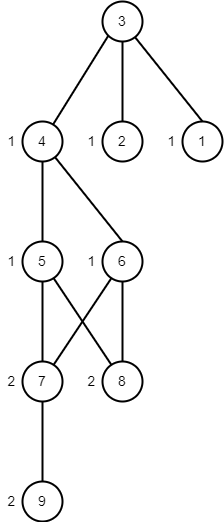

The diagram above was exported from draw.io. Its source (the exported page's mxGraphModel, read from the mxfile embedded in the PNG):
<mxGraphModel dx="1494" dy="744" grid="1" gridSize="10" guides="1" tooltips="1" connect="1" arrows="1" fold="1" page="1" pageScale="1" pageWidth="827" pageHeight="1169" math="0" shadow="0">
  <root>
    <mxCell id="0" />
    <mxCell id="1" parent="0" />
    <mxCell id="j8u44XXFOYgNycbPfDz--1" value="&lt;font style=&quot;font-size: 14px;&quot; color=&quot;#000000&quot;&gt;1&lt;/font&gt;" style="ellipse;whiteSpace=wrap;html=1;aspect=fixed;strokeWidth=2;fontColor=#FF8000;fillColor=none;" vertex="1" parent="1">
      <mxGeometry x="241" y="160" width="40" height="40" as="geometry" />
    </mxCell>
    <mxCell id="j8u44XXFOYgNycbPfDz--2" value="&lt;font style=&quot;font-size: 14px;&quot; color=&quot;#000000&quot;&gt;2&lt;/font&gt;" style="ellipse;whiteSpace=wrap;html=1;aspect=fixed;strokeWidth=2;fontColor=#FF8000;fillColor=none;" vertex="1" parent="1">
      <mxGeometry x="161" y="160" width="40" height="40" as="geometry" />
    </mxCell>
    <mxCell id="j8u44XXFOYgNycbPfDz--3" style="edgeStyle=none;rounded=0;orthogonalLoop=1;jettySize=auto;html=1;entryX=0.5;entryY=0;entryDx=0;entryDy=0;strokeColor=#000000;strokeWidth=2;fontSize=14;fontColor=#000000;endArrow=none;endFill=0;" edge="1" parent="1" source="j8u44XXFOYgNycbPfDz--5" target="j8u44XXFOYgNycbPfDz--1">
      <mxGeometry relative="1" as="geometry" />
    </mxCell>
    <mxCell id="j8u44XXFOYgNycbPfDz--4" style="edgeStyle=none;rounded=0;orthogonalLoop=1;jettySize=auto;html=1;strokeColor=#000000;strokeWidth=2;fontSize=14;fontColor=#000000;endArrow=none;endFill=0;" edge="1" parent="1" source="j8u44XXFOYgNycbPfDz--5" target="j8u44XXFOYgNycbPfDz--2">
      <mxGeometry relative="1" as="geometry" />
    </mxCell>
    <mxCell id="j8u44XXFOYgNycbPfDz--5" value="&lt;font style=&quot;font-size: 14px;&quot; color=&quot;#000000&quot;&gt;3&lt;/font&gt;" style="ellipse;whiteSpace=wrap;html=1;aspect=fixed;strokeWidth=2;fontColor=#FF8000;fillColor=none;" vertex="1" parent="1">
      <mxGeometry x="161" y="40" width="40" height="40" as="geometry" />
    </mxCell>
    <mxCell id="j8u44XXFOYgNycbPfDz--6" style="edgeStyle=none;rounded=0;orthogonalLoop=1;jettySize=auto;html=1;entryX=0.5;entryY=0;entryDx=0;entryDy=0;strokeColor=#000000;strokeWidth=2;fontSize=14;fontColor=#000000;endArrow=none;endFill=0;" edge="1" parent="1" source="j8u44XXFOYgNycbPfDz--9" target="j8u44XXFOYgNycbPfDz--10">
      <mxGeometry relative="1" as="geometry" />
    </mxCell>
    <mxCell id="j8u44XXFOYgNycbPfDz--7" style="edgeStyle=none;rounded=0;orthogonalLoop=1;jettySize=auto;html=1;entryX=0.5;entryY=0;entryDx=0;entryDy=0;strokeColor=#000000;strokeWidth=2;fontSize=14;fontColor=#000000;endArrow=none;endFill=0;" edge="1" parent="1" source="j8u44XXFOYgNycbPfDz--9" target="j8u44XXFOYgNycbPfDz--19">
      <mxGeometry relative="1" as="geometry" />
    </mxCell>
    <mxCell id="j8u44XXFOYgNycbPfDz--8" style="edgeStyle=none;rounded=0;orthogonalLoop=1;jettySize=auto;html=1;strokeColor=#000000;strokeWidth=2;fontSize=14;fontColor=#000000;endArrow=none;endFill=0;entryX=0;entryY=1;entryDx=0;entryDy=0;" edge="1" parent="1" source="j8u44XXFOYgNycbPfDz--9" target="j8u44XXFOYgNycbPfDz--5">
      <mxGeometry relative="1" as="geometry">
        <mxPoint x="60" y="840" as="targetPoint" />
      </mxGeometry>
    </mxCell>
    <mxCell id="j8u44XXFOYgNycbPfDz--9" value="&lt;font style=&quot;font-size: 14px;&quot; color=&quot;#000000&quot;&gt;4&lt;/font&gt;" style="ellipse;whiteSpace=wrap;html=1;aspect=fixed;strokeWidth=2;fontColor=#FF8000;fillColor=none;" vertex="1" parent="1">
      <mxGeometry x="81" y="160" width="40" height="40" as="geometry" />
    </mxCell>
    <mxCell id="j8u44XXFOYgNycbPfDz--10" value="&lt;font style=&quot;font-size: 14px;&quot; color=&quot;#000000&quot;&gt;5&lt;/font&gt;" style="ellipse;whiteSpace=wrap;html=1;aspect=fixed;strokeWidth=2;fontColor=#FF8000;fillColor=none;" vertex="1" parent="1">
      <mxGeometry x="81" y="280" width="40" height="40" as="geometry" />
    </mxCell>
    <mxCell id="j8u44XXFOYgNycbPfDz--11" value="&lt;font style=&quot;font-size: 14px;&quot; color=&quot;#000000&quot;&gt;9&lt;/font&gt;" style="ellipse;whiteSpace=wrap;html=1;aspect=fixed;strokeWidth=2;fontColor=#FF8000;fillColor=none;" vertex="1" parent="1">
      <mxGeometry x="81" y="520" width="40" height="40" as="geometry" />
    </mxCell>
    <mxCell id="j8u44XXFOYgNycbPfDz--12" style="edgeStyle=none;rounded=0;orthogonalLoop=1;jettySize=auto;html=1;strokeColor=#000000;strokeWidth=2;fontSize=14;fontColor=#000000;endArrow=none;endFill=0;" edge="1" parent="1" source="j8u44XXFOYgNycbPfDz--13" target="j8u44XXFOYgNycbPfDz--10">
      <mxGeometry relative="1" as="geometry" />
    </mxCell>
    <mxCell id="j8u44XXFOYgNycbPfDz--13" value="&lt;font style=&quot;font-size: 14px;&quot; color=&quot;#000000&quot;&gt;8&lt;/font&gt;" style="ellipse;whiteSpace=wrap;html=1;aspect=fixed;strokeWidth=2;fontColor=#FF8000;fillColor=none;" vertex="1" parent="1">
      <mxGeometry x="161" y="400" width="40" height="40" as="geometry" />
    </mxCell>
    <mxCell id="j8u44XXFOYgNycbPfDz--14" style="edgeStyle=none;rounded=0;orthogonalLoop=1;jettySize=auto;html=1;strokeColor=#000000;strokeWidth=2;fontSize=14;fontColor=#000000;endArrow=none;endFill=0;" edge="1" parent="1" source="j8u44XXFOYgNycbPfDz--17" target="j8u44XXFOYgNycbPfDz--10">
      <mxGeometry relative="1" as="geometry" />
    </mxCell>
    <mxCell id="j8u44XXFOYgNycbPfDz--15" style="edgeStyle=none;rounded=0;orthogonalLoop=1;jettySize=auto;html=1;strokeColor=#000000;strokeWidth=2;fontSize=14;fontColor=#000000;endArrow=none;endFill=0;" edge="1" parent="1" source="j8u44XXFOYgNycbPfDz--17" target="j8u44XXFOYgNycbPfDz--19">
      <mxGeometry relative="1" as="geometry" />
    </mxCell>
    <mxCell id="j8u44XXFOYgNycbPfDz--16" style="edgeStyle=none;rounded=0;orthogonalLoop=1;jettySize=auto;html=1;entryX=0.5;entryY=0;entryDx=0;entryDy=0;strokeColor=#000000;strokeWidth=2;fontSize=14;fontColor=#000000;endArrow=none;endFill=0;" edge="1" parent="1" source="j8u44XXFOYgNycbPfDz--17" target="j8u44XXFOYgNycbPfDz--11">
      <mxGeometry relative="1" as="geometry" />
    </mxCell>
    <mxCell id="j8u44XXFOYgNycbPfDz--17" value="&lt;font style=&quot;font-size: 14px;&quot; color=&quot;#000000&quot;&gt;7&lt;/font&gt;" style="ellipse;whiteSpace=wrap;html=1;aspect=fixed;strokeWidth=2;fontColor=#FF8000;fillColor=none;" vertex="1" parent="1">
      <mxGeometry x="81" y="400" width="40" height="40" as="geometry" />
    </mxCell>
    <mxCell id="j8u44XXFOYgNycbPfDz--18" style="edgeStyle=none;rounded=0;orthogonalLoop=1;jettySize=auto;html=1;entryX=0.5;entryY=0;entryDx=0;entryDy=0;strokeColor=#000000;strokeWidth=2;fontSize=14;fontColor=#000000;endArrow=none;endFill=0;" edge="1" parent="1" source="j8u44XXFOYgNycbPfDz--19" target="j8u44XXFOYgNycbPfDz--13">
      <mxGeometry relative="1" as="geometry" />
    </mxCell>
    <mxCell id="j8u44XXFOYgNycbPfDz--19" value="&lt;font style=&quot;font-size: 14px;&quot; color=&quot;#000000&quot;&gt;6&lt;/font&gt;" style="ellipse;whiteSpace=wrap;html=1;aspect=fixed;strokeWidth=2;fontColor=#FF8000;fillColor=none;" vertex="1" parent="1">
      <mxGeometry x="161" y="280" width="40" height="40" as="geometry" />
    </mxCell>
    <mxCell id="j8u44XXFOYgNycbPfDz--20" value="1" style="text;html=1;strokeColor=none;fillColor=none;align=center;verticalAlign=middle;whiteSpace=wrap;rounded=0;strokeWidth=2;fontSize=14;fontColor=#000000;" vertex="1" parent="1">
      <mxGeometry x="60" y="165" width="21" height="30" as="geometry" />
    </mxCell>
    <mxCell id="j8u44XXFOYgNycbPfDz--21" value="1" style="text;html=1;strokeColor=none;fillColor=none;align=center;verticalAlign=middle;whiteSpace=wrap;rounded=0;strokeWidth=2;fontSize=14;fontColor=#000000;" vertex="1" parent="1">
      <mxGeometry x="220" y="165" width="21" height="30" as="geometry" />
    </mxCell>
    <mxCell id="j8u44XXFOYgNycbPfDz--22" value="1" style="text;html=1;strokeColor=none;fillColor=none;align=center;verticalAlign=middle;whiteSpace=wrap;rounded=0;strokeWidth=2;fontSize=14;fontColor=#000000;" vertex="1" parent="1">
      <mxGeometry x="140" y="165" width="21" height="30" as="geometry" />
    </mxCell>
    <mxCell id="j8u44XXFOYgNycbPfDz--23" value="1" style="text;html=1;strokeColor=none;fillColor=none;align=center;verticalAlign=middle;whiteSpace=wrap;rounded=0;strokeWidth=2;fontSize=14;fontColor=#000000;" vertex="1" parent="1">
      <mxGeometry x="60" y="285" width="21" height="30" as="geometry" />
    </mxCell>
    <mxCell id="j8u44XXFOYgNycbPfDz--24" value="1" style="text;html=1;strokeColor=none;fillColor=none;align=center;verticalAlign=middle;whiteSpace=wrap;rounded=0;strokeWidth=2;fontSize=14;fontColor=#000000;" vertex="1" parent="1">
      <mxGeometry x="140" y="285" width="21" height="30" as="geometry" />
    </mxCell>
    <mxCell id="j8u44XXFOYgNycbPfDz--25" value="2" style="text;html=1;strokeColor=none;fillColor=none;align=center;verticalAlign=middle;whiteSpace=wrap;rounded=0;strokeWidth=2;fontSize=14;fontColor=#000000;" vertex="1" parent="1">
      <mxGeometry x="140" y="405" width="21" height="30" as="geometry" />
    </mxCell>
    <mxCell id="j8u44XXFOYgNycbPfDz--26" value="2" style="text;html=1;strokeColor=none;fillColor=none;align=center;verticalAlign=middle;whiteSpace=wrap;rounded=0;strokeWidth=2;fontSize=14;fontColor=#000000;" vertex="1" parent="1">
      <mxGeometry x="60" y="405" width="21" height="30" as="geometry" />
    </mxCell>
    <mxCell id="j8u44XXFOYgNycbPfDz--27" value="2" style="text;html=1;strokeColor=none;fillColor=none;align=center;verticalAlign=middle;whiteSpace=wrap;rounded=0;strokeWidth=2;fontSize=14;fontColor=#000000;" vertex="1" parent="1">
      <mxGeometry x="60" y="525" width="21" height="30" as="geometry" />
    </mxCell>
  </root>
</mxGraphModel>